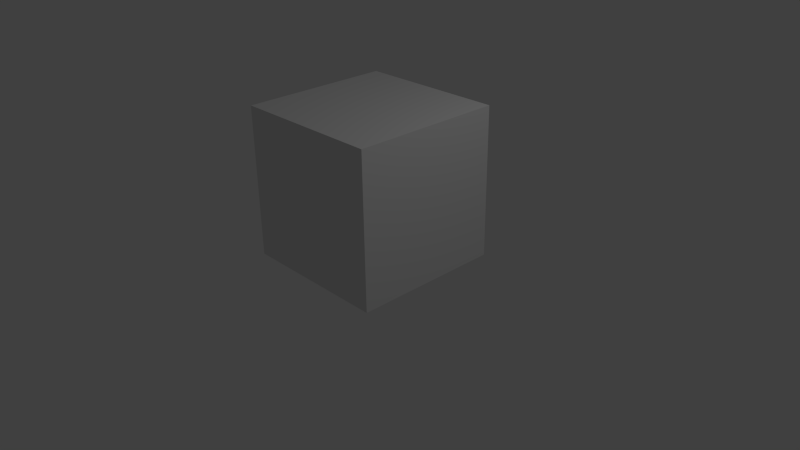 # Source: cube_1.blend  (saved by Blender 2.76.0; exported with 4.5.12 LTS)
import bpy
from mathutils import Matrix  # noqa: F401  (used for matrix-valued properties, if any)

bpy.ops.wm.read_factory_settings(use_empty=True)
scene = bpy.context.scene
scene.name = 'Scene'

# ---- collections
col_collection_1 = bpy.data.collections.new('Collection 1'); scene.collection.children.link(col_collection_1)

# ---- materials (node trees are filled in below, after node groups)
mat_material = bpy.data.materials.new('Material')
mat_material.alpha_threshold = 0.0
mat_material.use_transparent_shadow = False
mat_material.roughness = 0.5
mat_material.line_color = (0.0, 0.0, 0.0, 1.0)

# ---- material node trees

# ---- world
world_world = bpy.data.worlds.new('World'); scene.world = world_world
world_world.color = (0.05088, 0.05088, 0.05088)
world_world.use_sun_shadow = False
world_world.sun_shadow_jitter_overblur = 0.0
world_world.cycles.sampling_method = 'MANUAL'
world_world.cycles.sample_map_resolution = 256

# ---- cameras
cam_camera = bpy.data.cameras.new('Camera')
cam_camera.clip_end = 100.0
cam_camera.lens = 35.0
cam_camera.sensor_width = 32.0
cam_camera.sensor_height = 18.0
cam_camera.ortho_scale = 7.314
cam_camera.dof.focus_distance = 0.0
cam_camera.dof.aperture_fstop = 128.0

# ---- lights
light_lamp = bpy.data.lights.new('Lamp', 'POINT')
light_lamp.transmission_factor = 0.0
light_lamp.cutoff_distance = 30.0
light_lamp.energy = 100.0
light_lamp.shadow_buffer_clip_start = 1.001
light_lamp.shadow_soft_size = 0.1
light_lamp.shadow_maximum_resolution = 0.006
light_lamp.use_absolute_resolution = True
light_lamp.cycles.use_multiple_importance_sampling = False

# ---- meshes
me_cube = bpy.data.meshes.new('Cube')
me_cube.from_pydata([(1.0, 1.0, 0.0), (1.0, -1.0, 0.0), (-1.0, -1.0, 0.0), (-1.0, 1.0, 0.0), (1.0, 1.0, 2.0), (1.0, -1.0, 2.0), (-1.0, -1.0, 2.0), (-1.0, 1.0, 2.0), (1.0, -5.96e-08, 0.0), (1.788e-07, 1.0, 0.0), (1.0, 1.0, 1.0), (0.0, -1.0, 0.0), (1.0, -1.0, 1.0), (-1.0, 2.98e-07, 0.0), (-1.0, -1.0, 1.0), (-1.0, 1.0, 1.0), (1.0, -5.364e-07, 2.0), (2.384e-07, 1.0, 2.0), (-5.364e-07, -1.0, 2.0), (-1.0, 1.788e-07, 2.0), (2.384e-07, 1.0, 1.0), (-1.0, 2.384e-07, 1.0), (-2.98e-07, -1.0, 1.0), (1.0, -2.98e-07, 1.0), (-1.49e-07, -1.788e-07, 2.0), (5.96e-08, 1.192e-07, 0.0), (1.0, -0.5, 0.0), (-0.5, 1.0, 0.0), (1.0, 1.0, 1.5), (-0.5, -1.0, 0.0), (1.0, -1.0, 1.5), (-1.0, 0.5, 0.0), (-1.0, -1.0, 1.5), (-1.0, 1.0, 1.5), (1.0, -0.5, 2.0), (-0.5, 1.0, 2.0), (-0.5, -1.0, 2.0), (-1.0, 0.5, 2.0), (1.0, 0.5, 0.0), (0.5, 1.0, 0.0), (1.0, 1.0, 0.5), (0.5, -1.0, 0.0), (1.0, -1.0, 0.5), (-1.0, -0.5, 0.0), (-1.0, -1.0, 0.5), (-1.0, 1.0, 0.5), (1.0, 0.5, 2.0), (0.5, 1.0, 2.0), (0.5, -1.0, 2.0), (-1.0, -0.5, 2.0), (-0.5, 1.0, 1.0), (0.5, 1.0, 1.0), (2.384e-07, 1.0, 1.5), (2.086e-07, 1.0, 0.5), (-1.0, 0.5, 1.0), (-1.0, -0.5, 1.0), (-1.0, 2.682e-07, 0.5), (-1.0, 2.086e-07, 1.5), (-0.5, -1.0, 1.0), (0.5, -1.0, 1.0), (-1.49e-07, -1.0, 0.5), (-4.172e-07, -1.0, 1.5), (1.0, -0.5, 1.0), (1.0, 0.5, 1.0), (1.0, -1.788e-07, 0.5), (1.0, -4.172e-07, 1.5), (-3.427e-07, -0.5, 2.0), (4.47e-08, 0.5, 2.0), (0.5, -3.576e-07, 2.0), (-0.5, 0.0, 2.0), (-0.5, 2.086e-07, 0.0), (0.5, 2.98e-08, 0.0), (1.192e-07, 0.5, 0.0), (2.98e-08, -0.5, 0.0), (0.5, -0.5, 0.0), (0.5, 0.5, 0.0), (-0.5, 0.5, 0.0), (-0.5, 0.5, 2.0), (0.5, 0.5, 2.0), (0.5, -0.5, 2.0), (1.0, 0.5, 1.5), (1.0, 0.5, 0.5), (1.0, -0.5, 0.5), (0.5, -1.0, 1.5), (0.5, -1.0, 0.5), (-0.5, -1.0, 0.5), (-1.0, -0.5, 1.5), (-1.0, -0.5, 0.5), (-1.0, 0.5, 0.5), (0.5, 1.0, 0.5), (0.5, 1.0, 1.5), (-0.5, 1.0, 1.5), (-0.5, 1.0, 0.5), (-1.0, 0.5, 1.5), (-0.5, -1.0, 1.5), (1.0, -0.5, 1.5), (-0.5, -0.5, 2.0), (-0.5, -0.5, 0.0), (1.0, -0.75, 0.0), (-0.75, 1.0, 0.0), (1.0, 1.0, 1.75), (-0.75, -1.0, 0.0), (1.0, -1.0, 1.75), (-1.0, 0.75, 0.0), (-1.0, -1.0, 1.75), (-1.0, 1.0, 1.75), (1.0, -0.75, 2.0), (-0.75, 1.0, 2.0), (-0.75, -1.0, 2.0), (-1.0, 0.75, 2.0), (1.0, 0.25, 0.0), (0.25, 1.0, 0.0), (1.0, 1.0, 0.75), (0.25, -1.0, 0.0), (1.0, -1.0, 0.75), (-1.0, -0.25, 0.0), (-1.0, -1.0, 0.75), (-1.0, 1.0, 0.75), (1.0, 0.25, 2.0), (0.25, 1.0, 2.0), (0.25, -1.0, 2.0), (-1.0, -0.25, 2.0), (-0.75, 1.0, 1.0), (0.25, 1.0, 1.0), (2.384e-07, 1.0, 1.75), (2.235e-07, 1.0, 0.75), (-1.0, 0.75, 1.0), (-1.0, -0.25, 1.0), (-1.0, 2.831e-07, 0.25), (-1.0, 2.235e-07, 1.25), (-0.75, -1.0, 1.0), (0.25, -1.0, 1.0), (-7.451e-08, -1.0, 0.25), (-3.576e-07, -1.0, 1.25), (1.0, -0.75, 1.0), (1.0, 0.25, 1.0), (1.0, -1.192e-07, 0.25), (1.0, -3.576e-07, 1.25), (-4.396e-07, -0.75, 2.0), (-5.215e-08, 0.25, 2.0), (0.75, -4.47e-07, 2.0), (-0.25, -8.941e-08, 2.0), (-0.75, 2.533e-07, 0.0), (0.25, 7.451e-08, 0.0), (1.49e-07, 0.75, 0.0), (4.47e-08, -0.25, 0.0), (1.0, -0.25, 0.0), (-0.25, 1.0, 0.0), (1.0, 1.0, 1.25), (-0.25, -1.0, 0.0), (1.0, -1.0, 1.25), (-1.0, 0.25, 0.0), (-1.0, -1.0, 1.25), (-1.0, 1.0, 1.25), (1.0, -0.25, 2.0), (-0.25, 1.0, 2.0), (-0.25, -1.0, 2.0), (-1.0, 0.25, 2.0), (1.0, 0.75, 0.0), (0.75, 1.0, 0.0), (1.0, 1.0, 0.25), (0.75, -1.0, 0.0), (1.0, -1.0, 0.25), (-1.0, -0.75, 0.0), (-1.0, -1.0, 0.25), (-1.0, 1.0, 0.25), (1.0, 0.75, 2.0), (0.75, 1.0, 2.0), (0.75, -1.0, 2.0), (-1.0, -0.75, 2.0), (-0.25, 1.0, 1.0), (0.75, 1.0, 1.0), (2.384e-07, 1.0, 1.25), (1.937e-07, 1.0, 0.25), (-1.0, 0.25, 1.0), (-1.0, -0.75, 1.0), (-1.0, 2.533e-07, 0.75), (-1.0, 1.937e-07, 1.75), (-0.25, -1.0, 1.0), (0.75, -1.0, 1.0), (-2.235e-07, -1.0, 0.75), (-4.768e-07, -1.0, 1.75), (1.0, -0.25, 1.0), (1.0, 0.75, 1.0), (1.0, -2.384e-07, 0.75), (1.0, -4.768e-07, 1.75), (-2.459e-07, -0.25, 2.0), (1.416e-07, 0.75, 2.0), (0.25, -2.682e-07, 2.0), (-0.75, 8.941e-08, 2.0), (-0.25, 1.639e-07, 0.0), (0.75, -1.49e-08, 0.0), (8.941e-08, 0.25, 0.0), (1.49e-08, -0.75, 0.0), (0.25, -0.5, 0.0), (0.75, -0.5, 0.0), (0.5, -0.25, 0.0), (0.5, -0.75, 0.0), (0.25, 0.5, 0.0), (0.75, 0.5, 0.0), (0.5, 0.75, 0.0), (0.5, 0.25, 0.0), (-0.75, 0.5, 0.0), (-0.25, 0.5, 0.0), (-0.5, 0.75, 0.0), (-0.5, 0.25, 0.0), (-0.5, 0.25, 2.0), (-0.5, 0.75, 2.0), (-0.25, 0.5, 2.0), (-0.75, 0.5, 2.0), (0.5, 0.25, 2.0), (0.5, 0.75, 2.0), (0.75, 0.5, 2.0), (0.25, 0.5, 2.0), (0.5, -0.75, 2.0), (0.5, -0.25, 2.0), (0.75, -0.5, 2.0), (0.25, -0.5, 2.0), (1.0, 0.25, 1.5), (1.0, 0.75, 1.5), (1.0, 0.5, 1.25), (1.0, 0.5, 1.75), (1.0, 0.25, 0.5), (1.0, 0.75, 0.5), (1.0, 0.5, 0.25), (1.0, 0.5, 0.75), (1.0, -0.75, 0.5), (1.0, -0.25, 0.5), (1.0, -0.5, 0.25), (1.0, -0.5, 0.75), (0.25, -1.0, 1.5), (0.75, -1.0, 1.5), (0.5, -1.0, 1.25), (0.5, -1.0, 1.75), (0.25, -1.0, 0.5), (0.75, -1.0, 0.5), (0.5, -1.0, 0.25), (0.5, -1.0, 0.75), (-0.75, -1.0, 0.5), (-0.25, -1.0, 0.5), (-0.5, -1.0, 0.25), (-0.5, -1.0, 0.75), (-1.0, -0.25, 1.5), (-1.0, -0.75, 1.5), (-1.0, -0.5, 1.25), (-1.0, -0.5, 1.75), (-1.0, -0.25, 0.5), (-1.0, -0.75, 0.5), (-1.0, -0.5, 0.25), (-1.0, -0.5, 0.75), (-1.0, 0.75, 0.5), (-1.0, 0.25, 0.5), (-1.0, 0.5, 0.25), (-1.0, 0.5, 0.75), (0.25, 1.0, 0.5), (0.75, 1.0, 0.5), (0.5, 1.0, 0.75), (0.5, 1.0, 0.25), (0.25, 1.0, 1.5), (0.75, 1.0, 1.5), (0.5, 1.0, 1.75), (0.5, 1.0, 1.25), (-0.75, 1.0, 1.5), (-0.25, 1.0, 1.5), (-0.5, 1.0, 1.75), (-0.5, 1.0, 1.25), (-0.75, 1.0, 0.5), (-0.25, 1.0, 0.5), (-0.5, 1.0, 0.75), (-0.5, 1.0, 0.25), (-1.0, 0.75, 1.5), (-1.0, 0.25, 1.5), (-1.0, 0.5, 1.25), (-1.0, 0.5, 1.75), (-0.75, -1.0, 1.5), (-0.25, -1.0, 1.5), (-0.5, -1.0, 1.25), (-0.5, -1.0, 1.75), (1.0, -0.75, 1.5), (1.0, -0.25, 1.5), (1.0, -0.5, 1.25), (1.0, -0.5, 1.75), (-0.5, -0.75, 2.0), (-0.5, -0.25, 2.0), (-0.25, -0.5, 2.0), (-0.75, -0.5, 2.0), (-0.75, -0.5, 0.0), (-0.25, -0.5, 0.0), (-0.5, -0.25, 0.0), (-0.5, -0.75, 0.0), (-0.25, -0.75, 0.0), (-0.25, -0.25, 0.0), (-0.75, -0.25, 0.0), (-0.75, -0.25, 2.0), (-0.25, -0.25, 2.0), (-0.25, -0.75, 2.0), (1.0, -0.25, 1.75), (1.0, -0.25, 1.25), (1.0, -0.75, 1.25), (-0.25, -1.0, 1.75), (-0.25, -1.0, 1.25), (-0.75, -1.0, 1.25), (-1.0, 0.25, 1.75), (-1.0, 0.25, 1.25), (-1.0, 0.75, 1.25), (-0.25, 1.0, 0.25), (-0.25, 1.0, 0.75), (-0.75, 1.0, 0.75), (-0.25, 1.0, 1.25), (-0.25, 1.0, 1.75), (-0.75, 1.0, 1.75), (0.75, 1.0, 1.25), (0.75, 1.0, 1.75), (0.25, 1.0, 1.75), (0.75, 1.0, 0.25), (0.75, 1.0, 0.75), (0.25, 1.0, 0.75), (-1.0, 0.25, 0.75), (-1.0, 0.25, 0.25), (-1.0, 0.75, 0.25), (-1.0, -0.75, 0.75), (-1.0, -0.75, 0.25), (-1.0, -0.25, 0.25), (-1.0, -0.75, 1.75), (-1.0, -0.75, 1.25), (-1.0, -0.25, 1.25), (-0.25, -1.0, 0.75), (-0.25, -1.0, 0.25), (-0.75, -1.0, 0.25), (0.75, -1.0, 0.75), (0.75, -1.0, 0.25), (0.25, -1.0, 0.25), (0.75, -1.0, 1.75), (0.75, -1.0, 1.25), (0.25, -1.0, 1.25), (1.0, -0.25, 0.75), (1.0, -0.25, 0.25), (1.0, -0.75, 0.25), (1.0, 0.75, 0.75), (1.0, 0.75, 0.25), (1.0, 0.25, 0.25), (1.0, 0.75, 1.75), (1.0, 0.75, 1.25), (1.0, 0.25, 1.25), (0.25, -0.25, 2.0), (0.75, -0.25, 2.0), (0.75, -0.75, 2.0), (0.25, 0.75, 2.0), (0.75, 0.75, 2.0), (0.75, 0.25, 2.0), (-0.75, 0.75, 2.0), (-0.25, 0.75, 2.0), (-0.25, 0.25, 2.0), (-0.25, 0.25, 0.0), (-0.25, 0.75, 0.0), (-0.75, 0.75, 0.0), (0.75, 0.25, 0.0), (0.75, 0.75, 0.0), (0.25, 0.75, 0.0), (0.75, -0.75, 0.0), (0.75, -0.25, 0.0), (0.25, -0.25, 0.0), (0.25, -0.75, 0.0), (0.25, 0.25, 0.0), (-0.75, 0.25, 0.0), (-0.75, 0.25, 2.0), (0.25, 0.25, 2.0), (0.25, -0.75, 2.0), (1.0, 0.25, 1.75), (1.0, 0.25, 0.75), (1.0, -0.75, 0.75), (0.25, -1.0, 1.75), (0.25, -1.0, 0.75), (-0.75, -1.0, 0.75), (-1.0, -0.25, 1.75), (-1.0, -0.25, 0.75), (-1.0, 0.75, 0.75), (0.25, 1.0, 0.25), (0.25, 1.0, 1.25), (-0.75, 1.0, 1.25), (-0.75, 1.0, 0.25), (-1.0, 0.75, 1.75), (-0.75, -1.0, 1.75), (1.0, -0.75, 1.75), (-0.75, -0.75, 2.0), (-0.75, -0.75, 0.0)], [], [(385, 101, 2, 163), (384, 169, 6, 108), (383, 106, 5, 102), (382, 108, 6, 104), (381, 109, 7, 105), (380, 99, 3, 165), (379, 122, 15, 153), (378, 123, 20, 172), (377, 111, 9, 173), (376, 126, 15, 117), (375, 127, 21, 176), (374, 121, 19, 177), (373, 130, 14, 116), (372, 131, 22, 180), (371, 120, 18, 181), (370, 134, 12, 114), (369, 135, 23, 184), (368, 118, 16, 185), (367, 138, 18, 120), (366, 139, 24, 188), (365, 157, 19, 189), (364, 142, 13, 151), (363, 143, 25, 192), (362, 113, 11, 193), (361, 194, 73, 145), (360, 195, 74, 196), (359, 161, 41, 197), (358, 198, 72, 144), (357, 199, 75, 200), (356, 191, 71, 201), (355, 202, 31, 103), (354, 203, 76, 204), (353, 190, 70, 205), (352, 206, 69, 141), (351, 207, 77, 208), (350, 109, 37, 209), (349, 210, 68, 140), (348, 211, 78, 212), (347, 187, 67, 213), (346, 214, 48, 168), (345, 215, 79, 216), (344, 186, 66, 217), (343, 218, 65, 137), (342, 219, 80, 220), (341, 166, 46, 221), (340, 222, 64, 136), (339, 223, 81, 224), (338, 183, 63, 225), (337, 226, 42, 162), (336, 227, 82, 228), (335, 182, 62, 229), (334, 230, 61, 133), (333, 231, 83, 232), (332, 168, 48, 233), (331, 234, 60, 132), (330, 235, 84, 236), (329, 179, 59, 237), (328, 238, 44, 164), (327, 239, 85, 240), (326, 178, 58, 241), (325, 242, 57, 129), (324, 243, 86, 244), (323, 169, 49, 245), (322, 246, 56, 128), (321, 247, 87, 248), (320, 175, 55, 249), (319, 250, 45, 165), (318, 251, 88, 252), (317, 174, 54, 253), (316, 254, 53, 125), (315, 255, 89, 256), (314, 159, 39, 257), (313, 258, 52, 124), (312, 259, 90, 260), (311, 171, 51, 261), (310, 262, 33, 105), (309, 263, 91, 264), (308, 170, 50, 265), (307, 266, 45, 117), (306, 267, 92, 268), (305, 147, 27, 269), (304, 270, 33, 153), (303, 271, 93, 272), (302, 157, 37, 273), (301, 274, 32, 152), (300, 275, 94, 276), (299, 156, 36, 277), (298, 278, 30, 150), (297, 279, 95, 280), (296, 154, 34, 281), (295, 282, 36, 156), (294, 283, 96, 284), (293, 121, 49, 285), (292, 286, 43, 115), (291, 287, 97, 288), (290, 149, 29, 289), (287, 290, 289, 97), (73, 193, 290, 287), (193, 11, 149, 290), (190, 291, 288, 70), (25, 145, 291, 190), (145, 73, 287, 291), (142, 292, 115, 13), (70, 288, 292, 142), (288, 97, 286, 292), (283, 293, 285, 96), (69, 189, 293, 283), (189, 19, 121, 293), (186, 294, 284, 66), (24, 141, 294, 186), (141, 69, 283, 294), (138, 295, 156, 18), (66, 284, 295, 138), (284, 96, 282, 295), (279, 296, 281, 95), (65, 185, 296, 279), (185, 16, 154, 296), (182, 297, 280, 62), (23, 137, 297, 182), (137, 65, 279, 297), (134, 298, 150, 12), (62, 280, 298, 134), (280, 95, 278, 298), (275, 299, 277, 94), (61, 181, 299, 275), (181, 18, 156, 299), (178, 300, 276, 58), (22, 133, 300, 178), (133, 61, 275, 300), (130, 301, 152, 14), (58, 276, 301, 130), (276, 94, 274, 301), (271, 302, 273, 93), (57, 177, 302, 271), (177, 19, 157, 302), (174, 303, 272, 54), (21, 129, 303, 174), (129, 57, 271, 303), (126, 304, 153, 15), (54, 272, 304, 126), (272, 93, 270, 304), (267, 305, 269, 92), (53, 173, 305, 267), (173, 9, 147, 305), (170, 306, 268, 50), (20, 125, 306, 170), (125, 53, 267, 306), (122, 307, 117, 15), (50, 268, 307, 122), (268, 92, 266, 307), (263, 308, 265, 91), (52, 172, 308, 263), (172, 20, 170, 308), (155, 309, 264, 35), (17, 124, 309, 155), (124, 52, 263, 309), (107, 310, 105, 7), (35, 264, 310, 107), (264, 91, 262, 310), (259, 311, 261, 90), (28, 148, 311, 259), (148, 10, 171, 311), (167, 312, 260, 47), (4, 100, 312, 167), (100, 28, 259, 312), (119, 313, 124, 17), (47, 260, 313, 119), (260, 90, 258, 313), (255, 314, 257, 89), (40, 160, 314, 255), (160, 0, 159, 314), (171, 315, 256, 51), (10, 112, 315, 171), (112, 40, 255, 315), (123, 316, 125, 20), (51, 256, 316, 123), (256, 89, 254, 316), (251, 317, 253, 88), (56, 176, 317, 251), (176, 21, 174, 317), (151, 318, 252, 31), (13, 128, 318, 151), (128, 56, 251, 318), (103, 319, 165, 3), (31, 252, 319, 103), (252, 88, 250, 319), (247, 320, 249, 87), (44, 116, 320, 247), (116, 14, 175, 320), (163, 321, 248, 43), (2, 164, 321, 163), (164, 44, 247, 321), (115, 322, 128, 13), (43, 248, 322, 115), (248, 87, 246, 322), (243, 323, 245, 86), (32, 104, 323, 243), (104, 6, 169, 323), (175, 324, 244, 55), (14, 152, 324, 175), (152, 32, 243, 324), (127, 325, 129, 21), (55, 244, 325, 127), (244, 86, 242, 325), (239, 326, 241, 85), (60, 180, 326, 239), (180, 22, 178, 326), (149, 327, 240, 29), (11, 132, 327, 149), (132, 60, 239, 327), (101, 328, 164, 2), (29, 240, 328, 101), (240, 85, 238, 328), (235, 329, 237, 84), (42, 114, 329, 235), (114, 12, 179, 329), (161, 330, 236, 41), (1, 162, 330, 161), (162, 42, 235, 330), (113, 331, 132, 11), (41, 236, 331, 113), (236, 84, 234, 331), (231, 332, 233, 83), (30, 102, 332, 231), (102, 5, 168, 332), (179, 333, 232, 59), (12, 150, 333, 179), (150, 30, 231, 333), (131, 334, 133, 22), (59, 232, 334, 131), (232, 83, 230, 334), (227, 335, 229, 82), (64, 184, 335, 227), (184, 23, 182, 335), (146, 336, 228, 26), (8, 136, 336, 146), (136, 64, 227, 336), (98, 337, 162, 1), (26, 228, 337, 98), (228, 82, 226, 337), (223, 338, 225, 81), (40, 112, 338, 223), (112, 10, 183, 338), (158, 339, 224, 38), (0, 160, 339, 158), (160, 40, 223, 339), (110, 340, 136, 8), (38, 224, 340, 110), (224, 81, 222, 340), (219, 341, 221, 80), (28, 100, 341, 219), (100, 4, 166, 341), (183, 342, 220, 63), (10, 148, 342, 183), (148, 28, 219, 342), (135, 343, 137, 23), (63, 220, 343, 135), (220, 80, 218, 343), (215, 344, 217, 79), (68, 188, 344, 215), (188, 24, 186, 344), (154, 345, 216, 34), (16, 140, 345, 154), (140, 68, 215, 345), (106, 346, 168, 5), (34, 216, 346, 106), (216, 79, 214, 346), (211, 347, 213, 78), (47, 119, 347, 211), (119, 17, 187, 347), (166, 348, 212, 46), (4, 167, 348, 166), (167, 47, 211, 348), (118, 349, 140, 16), (46, 212, 349, 118), (212, 78, 210, 349), (207, 350, 209, 77), (35, 107, 350, 207), (107, 7, 109, 350), (187, 351, 208, 67), (17, 155, 351, 187), (155, 35, 207, 351), (139, 352, 141, 24), (67, 208, 352, 139), (208, 77, 206, 352), (203, 353, 205, 76), (72, 192, 353, 203), (192, 25, 190, 353), (147, 354, 204, 27), (9, 144, 354, 147), (144, 72, 203, 354), (99, 355, 103, 3), (27, 204, 355, 99), (204, 76, 202, 355), (199, 356, 201, 75), (38, 110, 356, 199), (110, 8, 191, 356), (159, 357, 200, 39), (0, 158, 357, 159), (158, 38, 199, 357), (111, 358, 144, 9), (39, 200, 358, 111), (200, 75, 198, 358), (195, 359, 197, 74), (26, 98, 359, 195), (98, 1, 161, 359), (191, 360, 196, 71), (8, 146, 360, 191), (146, 26, 195, 360), (143, 361, 145, 25), (71, 196, 361, 143), (196, 74, 194, 361), (194, 362, 193, 73), (74, 197, 362, 194), (197, 41, 113, 362), (198, 363, 192, 72), (75, 201, 363, 198), (201, 71, 143, 363), (202, 364, 151, 31), (76, 205, 364, 202), (205, 70, 142, 364), (206, 365, 189, 69), (77, 209, 365, 206), (209, 37, 157, 365), (210, 366, 188, 68), (78, 213, 366, 210), (213, 67, 139, 366), (214, 367, 120, 48), (79, 217, 367, 214), (217, 66, 138, 367), (218, 368, 185, 65), (80, 221, 368, 218), (221, 46, 118, 368), (222, 369, 184, 64), (81, 225, 369, 222), (225, 63, 135, 369), (226, 370, 114, 42), (82, 229, 370, 226), (229, 62, 134, 370), (230, 371, 181, 61), (83, 233, 371, 230), (233, 48, 120, 371), (234, 372, 180, 60), (84, 237, 372, 234), (237, 59, 131, 372), (238, 373, 116, 44), (85, 241, 373, 238), (241, 58, 130, 373), (242, 374, 177, 57), (86, 245, 374, 242), (245, 49, 121, 374), (246, 375, 176, 56), (87, 249, 375, 246), (249, 55, 127, 375), (250, 376, 117, 45), (88, 253, 376, 250), (253, 54, 126, 376), (254, 377, 173, 53), (89, 257, 377, 254), (257, 39, 111, 377), (258, 378, 172, 52), (90, 261, 378, 258), (261, 51, 123, 378), (262, 379, 153, 33), (91, 265, 379, 262), (265, 50, 122, 379), (266, 380, 165, 45), (92, 269, 380, 266), (269, 27, 99, 380), (270, 381, 105, 33), (93, 273, 381, 270), (273, 37, 109, 381), (274, 382, 104, 32), (94, 277, 382, 274), (277, 36, 108, 382), (278, 383, 102, 30), (95, 281, 383, 278), (281, 34, 106, 383), (282, 384, 108, 36), (96, 285, 384, 282), (285, 49, 169, 384), (286, 385, 163, 43), (97, 289, 385, 286), (289, 29, 101, 385)])
me_cube.materials.append(mat_material)
me_cube.use_remesh_preserve_volume = False
me_cube.use_remesh_preserve_attributes = False
me_cube.use_mirror_vertex_groups = False
me_cube.update()

# ---- objects
ob_cube = bpy.data.objects.new('Cube', me_cube)
ob_lamp = bpy.data.objects.new('Lamp', light_lamp)
ob_camera = bpy.data.objects.new('Camera', cam_camera)

# ---- transforms, parenting, visibility, modifiers, constraints
ob_cube.location = (0.0, 0.0, 0.0)
ob_cube.lock_rotations_4d = False
ob_cube.empty_display_type = 'ARROWS'
ob_cube.lineart.crease_threshold = 0.0
ob_lamp.location = (4.076, 1.005, 5.904)
ob_lamp.rotation_euler = (0.6503, 0.05522, 1.866)
ob_lamp.lock_rotations_4d = False
ob_lamp.empty_display_type = 'ARROWS'
ob_lamp.color = (0.0, 0.0, 0.0, 0.0)
ob_lamp.lineart.crease_threshold = 0.0
ob_camera.location = (7.481, -6.508, 5.344)
ob_camera.rotation_euler = (1.109, 0.01082, 0.8149)
ob_camera.lock_rotations_4d = False
ob_camera.empty_display_type = 'ARROWS'
ob_camera.color = (0.0, 0.0, 0.0, 0.0)
ob_camera.display_type = 'WIRE'
ob_camera.lineart.crease_threshold = 0.0

# ---- collection membership
col_collection_1.objects.link(ob_cube)
col_collection_1.objects.link(ob_lamp)
col_collection_1.objects.link(ob_camera)

# ---- scene / render settings (as saved in the file)
scene.camera = ob_camera
scene.frame_start = 1; scene.frame_end = 250; scene.frame_set(1)
scene.render.engine = 'BLENDER_EEVEE_NEXT'
scene.render.resolution_percentage = 50
scene.render.dither_intensity = 0.0
scene.cycles.use_denoising = False
scene.cycles.samples = 10
scene.cycles.sampling_pattern = 'TABULATED_SOBOL'
scene.cycles.light_sampling_threshold = 0.0
scene.cycles.use_adaptive_sampling = False
scene.cycles.use_light_tree = False
scene.cycles.blur_glossy = 0.0
scene.cycles.pixel_filter_type = 'GAUSSIAN'
scene.cycles.sample_clamp_indirect = 0.0
scene.view_settings.view_transform = 'Standard'
bpy.context.view_layer.update()
